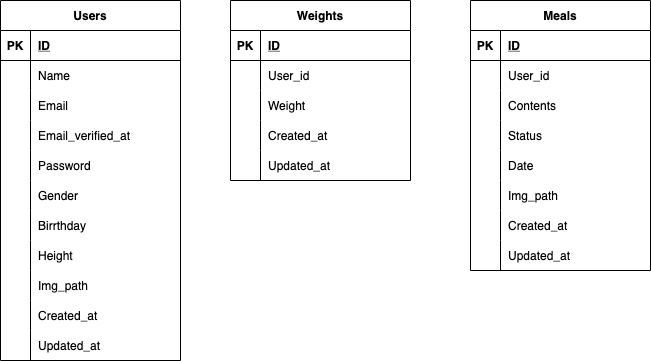

The diagram above was exported from draw.io. Its source (the exported page's mxGraphModel, read from the mxfile embedded in the PNG):
<mxGraphModel dx="410" dy="495" grid="1" gridSize="10" guides="1" tooltips="1" connect="1" arrows="1" fold="1" page="1" pageScale="1" pageWidth="827" pageHeight="1169" math="0" shadow="0">
  <root>
    <mxCell id="0" />
    <mxCell id="1" parent="0" />
    <mxCell id="94" value="Users" style="shape=table;startSize=30;container=1;collapsible=1;childLayout=tableLayout;fixedRows=1;rowLines=0;fontStyle=1;align=center;resizeLast=1;" parent="1" vertex="1">
      <mxGeometry x="50" y="40" width="180" height="360" as="geometry" />
    </mxCell>
    <mxCell id="95" value="" style="shape=partialRectangle;collapsible=0;dropTarget=0;pointerEvents=0;fillColor=none;top=0;left=0;bottom=1;right=0;points=[[0,0.5],[1,0.5]];portConstraint=eastwest;" parent="94" vertex="1">
      <mxGeometry y="30" width="180" height="30" as="geometry" />
    </mxCell>
    <mxCell id="96" value="PK" style="shape=partialRectangle;connectable=0;fillColor=none;top=0;left=0;bottom=0;right=0;fontStyle=1;overflow=hidden;" parent="95" vertex="1">
      <mxGeometry width="30" height="30" as="geometry">
        <mxRectangle width="30" height="30" as="alternateBounds" />
      </mxGeometry>
    </mxCell>
    <mxCell id="97" value="ID" style="shape=partialRectangle;connectable=0;fillColor=none;top=0;left=0;bottom=0;right=0;align=left;spacingLeft=6;fontStyle=5;overflow=hidden;" parent="95" vertex="1">
      <mxGeometry x="30" width="150" height="30" as="geometry">
        <mxRectangle width="150" height="30" as="alternateBounds" />
      </mxGeometry>
    </mxCell>
    <mxCell id="98" value="" style="shape=partialRectangle;collapsible=0;dropTarget=0;pointerEvents=0;fillColor=none;top=0;left=0;bottom=0;right=0;points=[[0,0.5],[1,0.5]];portConstraint=eastwest;" parent="94" vertex="1">
      <mxGeometry y="60" width="180" height="30" as="geometry" />
    </mxCell>
    <mxCell id="99" value="" style="shape=partialRectangle;connectable=0;fillColor=none;top=0;left=0;bottom=0;right=0;editable=1;overflow=hidden;" parent="98" vertex="1">
      <mxGeometry width="30" height="30" as="geometry">
        <mxRectangle width="30" height="30" as="alternateBounds" />
      </mxGeometry>
    </mxCell>
    <mxCell id="100" value="Name" style="shape=partialRectangle;connectable=0;fillColor=none;top=0;left=0;bottom=0;right=0;align=left;spacingLeft=6;overflow=hidden;" parent="98" vertex="1">
      <mxGeometry x="30" width="150" height="30" as="geometry">
        <mxRectangle width="150" height="30" as="alternateBounds" />
      </mxGeometry>
    </mxCell>
    <mxCell id="107" value="" style="shape=partialRectangle;collapsible=0;dropTarget=0;pointerEvents=0;fillColor=none;top=0;left=0;bottom=0;right=0;points=[[0,0.5],[1,0.5]];portConstraint=eastwest;" parent="94" vertex="1">
      <mxGeometry y="90" width="180" height="30" as="geometry" />
    </mxCell>
    <mxCell id="108" value="" style="shape=partialRectangle;connectable=0;fillColor=none;top=0;left=0;bottom=0;right=0;editable=1;overflow=hidden;" parent="107" vertex="1">
      <mxGeometry width="30" height="30" as="geometry">
        <mxRectangle width="30" height="30" as="alternateBounds" />
      </mxGeometry>
    </mxCell>
    <mxCell id="109" value="Email" style="shape=partialRectangle;connectable=0;fillColor=none;top=0;left=0;bottom=0;right=0;align=left;spacingLeft=6;overflow=hidden;" parent="107" vertex="1">
      <mxGeometry x="30" width="150" height="30" as="geometry">
        <mxRectangle width="150" height="30" as="alternateBounds" />
      </mxGeometry>
    </mxCell>
    <mxCell id="174" value="" style="shape=partialRectangle;collapsible=0;dropTarget=0;pointerEvents=0;fillColor=none;top=0;left=0;bottom=0;right=0;points=[[0,0.5],[1,0.5]];portConstraint=eastwest;" vertex="1" parent="94">
      <mxGeometry y="120" width="180" height="30" as="geometry" />
    </mxCell>
    <mxCell id="175" value="" style="shape=partialRectangle;connectable=0;fillColor=none;top=0;left=0;bottom=0;right=0;editable=1;overflow=hidden;" vertex="1" parent="174">
      <mxGeometry width="30" height="30" as="geometry">
        <mxRectangle width="30" height="30" as="alternateBounds" />
      </mxGeometry>
    </mxCell>
    <mxCell id="176" value="Email_verified_at" style="shape=partialRectangle;connectable=0;fillColor=none;top=0;left=0;bottom=0;right=0;align=left;spacingLeft=6;overflow=hidden;" vertex="1" parent="174">
      <mxGeometry x="30" width="150" height="30" as="geometry">
        <mxRectangle width="150" height="30" as="alternateBounds" />
      </mxGeometry>
    </mxCell>
    <mxCell id="111" value="" style="shape=partialRectangle;collapsible=0;dropTarget=0;pointerEvents=0;fillColor=none;top=0;left=0;bottom=0;right=0;points=[[0,0.5],[1,0.5]];portConstraint=eastwest;" parent="94" vertex="1">
      <mxGeometry y="150" width="180" height="30" as="geometry" />
    </mxCell>
    <mxCell id="112" value="" style="shape=partialRectangle;connectable=0;fillColor=none;top=0;left=0;bottom=0;right=0;editable=1;overflow=hidden;" parent="111" vertex="1">
      <mxGeometry width="30" height="30" as="geometry">
        <mxRectangle width="30" height="30" as="alternateBounds" />
      </mxGeometry>
    </mxCell>
    <mxCell id="113" value="Password" style="shape=partialRectangle;connectable=0;fillColor=none;top=0;left=0;bottom=0;right=0;align=left;spacingLeft=6;overflow=hidden;" parent="111" vertex="1">
      <mxGeometry x="30" width="150" height="30" as="geometry">
        <mxRectangle width="150" height="30" as="alternateBounds" />
      </mxGeometry>
    </mxCell>
    <mxCell id="101" value="" style="shape=partialRectangle;collapsible=0;dropTarget=0;pointerEvents=0;fillColor=none;top=0;left=0;bottom=0;right=0;points=[[0,0.5],[1,0.5]];portConstraint=eastwest;" parent="94" vertex="1">
      <mxGeometry y="180" width="180" height="30" as="geometry" />
    </mxCell>
    <mxCell id="102" value="" style="shape=partialRectangle;connectable=0;fillColor=none;top=0;left=0;bottom=0;right=0;editable=1;overflow=hidden;" parent="101" vertex="1">
      <mxGeometry width="30" height="30" as="geometry">
        <mxRectangle width="30" height="30" as="alternateBounds" />
      </mxGeometry>
    </mxCell>
    <mxCell id="103" value="Gender" style="shape=partialRectangle;connectable=0;fillColor=none;top=0;left=0;bottom=0;right=0;align=left;spacingLeft=6;overflow=hidden;" parent="101" vertex="1">
      <mxGeometry x="30" width="150" height="30" as="geometry">
        <mxRectangle width="150" height="30" as="alternateBounds" />
      </mxGeometry>
    </mxCell>
    <mxCell id="104" value="" style="shape=partialRectangle;collapsible=0;dropTarget=0;pointerEvents=0;fillColor=none;top=0;left=0;bottom=0;right=0;points=[[0,0.5],[1,0.5]];portConstraint=eastwest;" parent="94" vertex="1">
      <mxGeometry y="210" width="180" height="30" as="geometry" />
    </mxCell>
    <mxCell id="105" value="" style="shape=partialRectangle;connectable=0;fillColor=none;top=0;left=0;bottom=0;right=0;editable=1;overflow=hidden;" parent="104" vertex="1">
      <mxGeometry width="30" height="30" as="geometry">
        <mxRectangle width="30" height="30" as="alternateBounds" />
      </mxGeometry>
    </mxCell>
    <mxCell id="106" value="Birrthday" style="shape=partialRectangle;connectable=0;fillColor=none;top=0;left=0;bottom=0;right=0;align=left;spacingLeft=6;overflow=hidden;" parent="104" vertex="1">
      <mxGeometry x="30" width="150" height="30" as="geometry">
        <mxRectangle width="150" height="30" as="alternateBounds" />
      </mxGeometry>
    </mxCell>
    <mxCell id="114" value="" style="shape=partialRectangle;collapsible=0;dropTarget=0;pointerEvents=0;fillColor=none;top=0;left=0;bottom=0;right=0;points=[[0,0.5],[1,0.5]];portConstraint=eastwest;" parent="94" vertex="1">
      <mxGeometry y="240" width="180" height="30" as="geometry" />
    </mxCell>
    <mxCell id="115" value="" style="shape=partialRectangle;connectable=0;fillColor=none;top=0;left=0;bottom=0;right=0;editable=1;overflow=hidden;" parent="114" vertex="1">
      <mxGeometry width="30" height="30" as="geometry">
        <mxRectangle width="30" height="30" as="alternateBounds" />
      </mxGeometry>
    </mxCell>
    <mxCell id="116" value="Height" style="shape=partialRectangle;connectable=0;fillColor=none;top=0;left=0;bottom=0;right=0;align=left;spacingLeft=6;overflow=hidden;" parent="114" vertex="1">
      <mxGeometry x="30" width="150" height="30" as="geometry">
        <mxRectangle width="150" height="30" as="alternateBounds" />
      </mxGeometry>
    </mxCell>
    <mxCell id="171" value="" style="shape=partialRectangle;collapsible=0;dropTarget=0;pointerEvents=0;fillColor=none;top=0;left=0;bottom=0;right=0;points=[[0,0.5],[1,0.5]];portConstraint=eastwest;" parent="94" vertex="1">
      <mxGeometry y="270" width="180" height="30" as="geometry" />
    </mxCell>
    <mxCell id="172" value="" style="shape=partialRectangle;connectable=0;fillColor=none;top=0;left=0;bottom=0;right=0;editable=1;overflow=hidden;" parent="171" vertex="1">
      <mxGeometry width="30" height="30" as="geometry">
        <mxRectangle width="30" height="30" as="alternateBounds" />
      </mxGeometry>
    </mxCell>
    <mxCell id="173" value="Img_path" style="shape=partialRectangle;connectable=0;fillColor=none;top=0;left=0;bottom=0;right=0;align=left;spacingLeft=6;overflow=hidden;" parent="171" vertex="1">
      <mxGeometry x="30" width="150" height="30" as="geometry">
        <mxRectangle width="150" height="30" as="alternateBounds" />
      </mxGeometry>
    </mxCell>
    <mxCell id="131" value="" style="shape=partialRectangle;collapsible=0;dropTarget=0;pointerEvents=0;fillColor=none;top=0;left=0;bottom=0;right=0;points=[[0,0.5],[1,0.5]];portConstraint=eastwest;" parent="94" vertex="1">
      <mxGeometry y="300" width="180" height="30" as="geometry" />
    </mxCell>
    <mxCell id="132" value="" style="shape=partialRectangle;connectable=0;fillColor=none;top=0;left=0;bottom=0;right=0;editable=1;overflow=hidden;" parent="131" vertex="1">
      <mxGeometry width="30" height="30" as="geometry">
        <mxRectangle width="30" height="30" as="alternateBounds" />
      </mxGeometry>
    </mxCell>
    <mxCell id="133" value="Created_at" style="shape=partialRectangle;connectable=0;fillColor=none;top=0;left=0;bottom=0;right=0;align=left;spacingLeft=6;overflow=hidden;" parent="131" vertex="1">
      <mxGeometry x="30" width="150" height="30" as="geometry">
        <mxRectangle width="150" height="30" as="alternateBounds" />
      </mxGeometry>
    </mxCell>
    <mxCell id="135" value="" style="shape=partialRectangle;collapsible=0;dropTarget=0;pointerEvents=0;fillColor=none;top=0;left=0;bottom=0;right=0;points=[[0,0.5],[1,0.5]];portConstraint=eastwest;" parent="94" vertex="1">
      <mxGeometry y="330" width="180" height="30" as="geometry" />
    </mxCell>
    <mxCell id="136" value="" style="shape=partialRectangle;connectable=0;fillColor=none;top=0;left=0;bottom=0;right=0;editable=1;overflow=hidden;" parent="135" vertex="1">
      <mxGeometry width="30" height="30" as="geometry">
        <mxRectangle width="30" height="30" as="alternateBounds" />
      </mxGeometry>
    </mxCell>
    <mxCell id="137" value="Updated_at" style="shape=partialRectangle;connectable=0;fillColor=none;top=0;left=0;bottom=0;right=0;align=left;spacingLeft=6;overflow=hidden;" parent="135" vertex="1">
      <mxGeometry x="30" width="150" height="30" as="geometry">
        <mxRectangle width="150" height="30" as="alternateBounds" />
      </mxGeometry>
    </mxCell>
    <mxCell id="117" value="Weights" style="shape=table;startSize=30;container=1;collapsible=1;childLayout=tableLayout;fixedRows=1;rowLines=0;fontStyle=1;align=center;resizeLast=1;" parent="1" vertex="1">
      <mxGeometry x="280" y="40" width="180" height="180" as="geometry" />
    </mxCell>
    <mxCell id="118" value="" style="shape=partialRectangle;collapsible=0;dropTarget=0;pointerEvents=0;fillColor=none;top=0;left=0;bottom=1;right=0;points=[[0,0.5],[1,0.5]];portConstraint=eastwest;" parent="117" vertex="1">
      <mxGeometry y="30" width="180" height="30" as="geometry" />
    </mxCell>
    <mxCell id="119" value="PK" style="shape=partialRectangle;connectable=0;fillColor=none;top=0;left=0;bottom=0;right=0;fontStyle=1;overflow=hidden;" parent="118" vertex="1">
      <mxGeometry width="30" height="30" as="geometry">
        <mxRectangle width="30" height="30" as="alternateBounds" />
      </mxGeometry>
    </mxCell>
    <mxCell id="120" value="ID" style="shape=partialRectangle;connectable=0;fillColor=none;top=0;left=0;bottom=0;right=0;align=left;spacingLeft=6;fontStyle=5;overflow=hidden;" parent="118" vertex="1">
      <mxGeometry x="30" width="150" height="30" as="geometry">
        <mxRectangle width="150" height="30" as="alternateBounds" />
      </mxGeometry>
    </mxCell>
    <mxCell id="121" value="" style="shape=partialRectangle;collapsible=0;dropTarget=0;pointerEvents=0;fillColor=none;top=0;left=0;bottom=0;right=0;points=[[0,0.5],[1,0.5]];portConstraint=eastwest;" parent="117" vertex="1">
      <mxGeometry y="60" width="180" height="30" as="geometry" />
    </mxCell>
    <mxCell id="122" value="" style="shape=partialRectangle;connectable=0;fillColor=none;top=0;left=0;bottom=0;right=0;editable=1;overflow=hidden;" parent="121" vertex="1">
      <mxGeometry width="30" height="30" as="geometry">
        <mxRectangle width="30" height="30" as="alternateBounds" />
      </mxGeometry>
    </mxCell>
    <mxCell id="123" value="User_id" style="shape=partialRectangle;connectable=0;fillColor=none;top=0;left=0;bottom=0;right=0;align=left;spacingLeft=6;overflow=hidden;" parent="121" vertex="1">
      <mxGeometry x="30" width="150" height="30" as="geometry">
        <mxRectangle width="150" height="30" as="alternateBounds" />
      </mxGeometry>
    </mxCell>
    <mxCell id="124" value="" style="shape=partialRectangle;collapsible=0;dropTarget=0;pointerEvents=0;fillColor=none;top=0;left=0;bottom=0;right=0;points=[[0,0.5],[1,0.5]];portConstraint=eastwest;" parent="117" vertex="1">
      <mxGeometry y="90" width="180" height="30" as="geometry" />
    </mxCell>
    <mxCell id="125" value="" style="shape=partialRectangle;connectable=0;fillColor=none;top=0;left=0;bottom=0;right=0;editable=1;overflow=hidden;" parent="124" vertex="1">
      <mxGeometry width="30" height="30" as="geometry">
        <mxRectangle width="30" height="30" as="alternateBounds" />
      </mxGeometry>
    </mxCell>
    <mxCell id="126" value="Weight" style="shape=partialRectangle;connectable=0;fillColor=none;top=0;left=0;bottom=0;right=0;align=left;spacingLeft=6;overflow=hidden;" parent="124" vertex="1">
      <mxGeometry x="30" width="150" height="30" as="geometry">
        <mxRectangle width="150" height="30" as="alternateBounds" />
      </mxGeometry>
    </mxCell>
    <mxCell id="127" value="" style="shape=partialRectangle;collapsible=0;dropTarget=0;pointerEvents=0;fillColor=none;top=0;left=0;bottom=0;right=0;points=[[0,0.5],[1,0.5]];portConstraint=eastwest;" parent="117" vertex="1">
      <mxGeometry y="120" width="180" height="30" as="geometry" />
    </mxCell>
    <mxCell id="128" value="" style="shape=partialRectangle;connectable=0;fillColor=none;top=0;left=0;bottom=0;right=0;editable=1;overflow=hidden;" parent="127" vertex="1">
      <mxGeometry width="30" height="30" as="geometry">
        <mxRectangle width="30" height="30" as="alternateBounds" />
      </mxGeometry>
    </mxCell>
    <mxCell id="129" value="Created_at" style="shape=partialRectangle;connectable=0;fillColor=none;top=0;left=0;bottom=0;right=0;align=left;spacingLeft=6;overflow=hidden;" parent="127" vertex="1">
      <mxGeometry x="30" width="150" height="30" as="geometry">
        <mxRectangle width="150" height="30" as="alternateBounds" />
      </mxGeometry>
    </mxCell>
    <mxCell id="142" value="" style="shape=partialRectangle;collapsible=0;dropTarget=0;pointerEvents=0;fillColor=none;top=0;left=0;bottom=0;right=0;points=[[0,0.5],[1,0.5]];portConstraint=eastwest;" parent="117" vertex="1">
      <mxGeometry y="150" width="180" height="30" as="geometry" />
    </mxCell>
    <mxCell id="143" value="" style="shape=partialRectangle;connectable=0;fillColor=none;top=0;left=0;bottom=0;right=0;editable=1;overflow=hidden;" parent="142" vertex="1">
      <mxGeometry width="30" height="30" as="geometry">
        <mxRectangle width="30" height="30" as="alternateBounds" />
      </mxGeometry>
    </mxCell>
    <mxCell id="144" value="Updated_at" style="shape=partialRectangle;connectable=0;fillColor=none;top=0;left=0;bottom=0;right=0;align=left;spacingLeft=6;overflow=hidden;" parent="142" vertex="1">
      <mxGeometry x="30" width="150" height="30" as="geometry">
        <mxRectangle width="150" height="30" as="alternateBounds" />
      </mxGeometry>
    </mxCell>
    <mxCell id="145" value="Meals" style="shape=table;startSize=30;container=1;collapsible=1;childLayout=tableLayout;fixedRows=1;rowLines=0;fontStyle=1;align=center;resizeLast=1;" parent="1" vertex="1">
      <mxGeometry x="520" y="40" width="180" height="270" as="geometry" />
    </mxCell>
    <mxCell id="146" value="" style="shape=partialRectangle;collapsible=0;dropTarget=0;pointerEvents=0;fillColor=none;top=0;left=0;bottom=1;right=0;points=[[0,0.5],[1,0.5]];portConstraint=eastwest;" parent="145" vertex="1">
      <mxGeometry y="30" width="180" height="30" as="geometry" />
    </mxCell>
    <mxCell id="147" value="PK" style="shape=partialRectangle;connectable=0;fillColor=none;top=0;left=0;bottom=0;right=0;fontStyle=1;overflow=hidden;" parent="146" vertex="1">
      <mxGeometry width="30" height="30" as="geometry">
        <mxRectangle width="30" height="30" as="alternateBounds" />
      </mxGeometry>
    </mxCell>
    <mxCell id="148" value="ID" style="shape=partialRectangle;connectable=0;fillColor=none;top=0;left=0;bottom=0;right=0;align=left;spacingLeft=6;fontStyle=5;overflow=hidden;" parent="146" vertex="1">
      <mxGeometry x="30" width="150" height="30" as="geometry">
        <mxRectangle width="150" height="30" as="alternateBounds" />
      </mxGeometry>
    </mxCell>
    <mxCell id="149" value="" style="shape=partialRectangle;collapsible=0;dropTarget=0;pointerEvents=0;fillColor=none;top=0;left=0;bottom=0;right=0;points=[[0,0.5],[1,0.5]];portConstraint=eastwest;" parent="145" vertex="1">
      <mxGeometry y="60" width="180" height="30" as="geometry" />
    </mxCell>
    <mxCell id="150" value="" style="shape=partialRectangle;connectable=0;fillColor=none;top=0;left=0;bottom=0;right=0;editable=1;overflow=hidden;" parent="149" vertex="1">
      <mxGeometry width="30" height="30" as="geometry">
        <mxRectangle width="30" height="30" as="alternateBounds" />
      </mxGeometry>
    </mxCell>
    <mxCell id="151" value="User_id" style="shape=partialRectangle;connectable=0;fillColor=none;top=0;left=0;bottom=0;right=0;align=left;spacingLeft=6;overflow=hidden;" parent="149" vertex="1">
      <mxGeometry x="30" width="150" height="30" as="geometry">
        <mxRectangle width="150" height="30" as="alternateBounds" />
      </mxGeometry>
    </mxCell>
    <mxCell id="152" value="" style="shape=partialRectangle;collapsible=0;dropTarget=0;pointerEvents=0;fillColor=none;top=0;left=0;bottom=0;right=0;points=[[0,0.5],[1,0.5]];portConstraint=eastwest;" parent="145" vertex="1">
      <mxGeometry y="90" width="180" height="30" as="geometry" />
    </mxCell>
    <mxCell id="153" value="" style="shape=partialRectangle;connectable=0;fillColor=none;top=0;left=0;bottom=0;right=0;editable=1;overflow=hidden;" parent="152" vertex="1">
      <mxGeometry width="30" height="30" as="geometry">
        <mxRectangle width="30" height="30" as="alternateBounds" />
      </mxGeometry>
    </mxCell>
    <mxCell id="154" value="Contents" style="shape=partialRectangle;connectable=0;fillColor=none;top=0;left=0;bottom=0;right=0;align=left;spacingLeft=6;overflow=hidden;" parent="152" vertex="1">
      <mxGeometry x="30" width="150" height="30" as="geometry">
        <mxRectangle width="150" height="30" as="alternateBounds" />
      </mxGeometry>
    </mxCell>
    <mxCell id="155" value="" style="shape=partialRectangle;collapsible=0;dropTarget=0;pointerEvents=0;fillColor=none;top=0;left=0;bottom=0;right=0;points=[[0,0.5],[1,0.5]];portConstraint=eastwest;" parent="145" vertex="1">
      <mxGeometry y="120" width="180" height="30" as="geometry" />
    </mxCell>
    <mxCell id="156" value="" style="shape=partialRectangle;connectable=0;fillColor=none;top=0;left=0;bottom=0;right=0;editable=1;overflow=hidden;" parent="155" vertex="1">
      <mxGeometry width="30" height="30" as="geometry">
        <mxRectangle width="30" height="30" as="alternateBounds" />
      </mxGeometry>
    </mxCell>
    <mxCell id="157" value="Status" style="shape=partialRectangle;connectable=0;fillColor=none;top=0;left=0;bottom=0;right=0;align=left;spacingLeft=6;overflow=hidden;" parent="155" vertex="1">
      <mxGeometry x="30" width="150" height="30" as="geometry">
        <mxRectangle width="150" height="30" as="alternateBounds" />
      </mxGeometry>
    </mxCell>
    <mxCell id="168" value="" style="shape=partialRectangle;collapsible=0;dropTarget=0;pointerEvents=0;fillColor=none;top=0;left=0;bottom=0;right=0;points=[[0,0.5],[1,0.5]];portConstraint=eastwest;" parent="145" vertex="1">
      <mxGeometry y="150" width="180" height="30" as="geometry" />
    </mxCell>
    <mxCell id="169" value="" style="shape=partialRectangle;connectable=0;fillColor=none;top=0;left=0;bottom=0;right=0;editable=1;overflow=hidden;" parent="168" vertex="1">
      <mxGeometry width="30" height="30" as="geometry">
        <mxRectangle width="30" height="30" as="alternateBounds" />
      </mxGeometry>
    </mxCell>
    <mxCell id="170" value="Date" style="shape=partialRectangle;connectable=0;fillColor=none;top=0;left=0;bottom=0;right=0;align=left;spacingLeft=6;overflow=hidden;" parent="168" vertex="1">
      <mxGeometry x="30" width="150" height="30" as="geometry">
        <mxRectangle width="150" height="30" as="alternateBounds" />
      </mxGeometry>
    </mxCell>
    <mxCell id="177" value="" style="shape=partialRectangle;collapsible=0;dropTarget=0;pointerEvents=0;fillColor=none;top=0;left=0;bottom=0;right=0;points=[[0,0.5],[1,0.5]];portConstraint=eastwest;" vertex="1" parent="145">
      <mxGeometry y="180" width="180" height="30" as="geometry" />
    </mxCell>
    <mxCell id="178" value="" style="shape=partialRectangle;connectable=0;fillColor=none;top=0;left=0;bottom=0;right=0;editable=1;overflow=hidden;" vertex="1" parent="177">
      <mxGeometry width="30" height="30" as="geometry">
        <mxRectangle width="30" height="30" as="alternateBounds" />
      </mxGeometry>
    </mxCell>
    <mxCell id="179" value="Img_path" style="shape=partialRectangle;connectable=0;fillColor=none;top=0;left=0;bottom=0;right=0;align=left;spacingLeft=6;overflow=hidden;" vertex="1" parent="177">
      <mxGeometry x="30" width="150" height="30" as="geometry">
        <mxRectangle width="150" height="30" as="alternateBounds" />
      </mxGeometry>
    </mxCell>
    <mxCell id="162" value="" style="shape=partialRectangle;collapsible=0;dropTarget=0;pointerEvents=0;fillColor=none;top=0;left=0;bottom=0;right=0;points=[[0,0.5],[1,0.5]];portConstraint=eastwest;" parent="145" vertex="1">
      <mxGeometry y="210" width="180" height="30" as="geometry" />
    </mxCell>
    <mxCell id="163" value="" style="shape=partialRectangle;connectable=0;fillColor=none;top=0;left=0;bottom=0;right=0;editable=1;overflow=hidden;" parent="162" vertex="1">
      <mxGeometry width="30" height="30" as="geometry">
        <mxRectangle width="30" height="30" as="alternateBounds" />
      </mxGeometry>
    </mxCell>
    <mxCell id="164" value="Created_at" style="shape=partialRectangle;connectable=0;fillColor=none;top=0;left=0;bottom=0;right=0;align=left;spacingLeft=6;overflow=hidden;" parent="162" vertex="1">
      <mxGeometry x="30" width="150" height="30" as="geometry">
        <mxRectangle width="150" height="30" as="alternateBounds" />
      </mxGeometry>
    </mxCell>
    <mxCell id="165" value="" style="shape=partialRectangle;collapsible=0;dropTarget=0;pointerEvents=0;fillColor=none;top=0;left=0;bottom=0;right=0;points=[[0,0.5],[1,0.5]];portConstraint=eastwest;" parent="145" vertex="1">
      <mxGeometry y="240" width="180" height="30" as="geometry" />
    </mxCell>
    <mxCell id="166" value="" style="shape=partialRectangle;connectable=0;fillColor=none;top=0;left=0;bottom=0;right=0;editable=1;overflow=hidden;" parent="165" vertex="1">
      <mxGeometry width="30" height="30" as="geometry">
        <mxRectangle width="30" height="30" as="alternateBounds" />
      </mxGeometry>
    </mxCell>
    <mxCell id="167" value="Updated_at" style="shape=partialRectangle;connectable=0;fillColor=none;top=0;left=0;bottom=0;right=0;align=left;spacingLeft=6;overflow=hidden;" parent="165" vertex="1">
      <mxGeometry x="30" width="150" height="30" as="geometry">
        <mxRectangle width="150" height="30" as="alternateBounds" />
      </mxGeometry>
    </mxCell>
  </root>
</mxGraphModel>